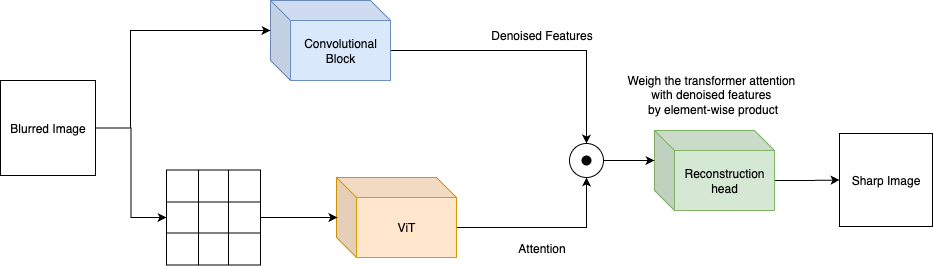

The diagram above was exported from draw.io. Its source (the exported page's mxGraphModel, read from the mxfile embedded in the PNG):
<mxGraphModel dx="1426" dy="910" grid="1" gridSize="10" guides="1" tooltips="1" connect="1" arrows="1" fold="1" page="1" pageScale="1" pageWidth="850" pageHeight="1100" math="0" shadow="0">
  <root>
    <mxCell id="0" />
    <mxCell id="1" parent="0" />
    <mxCell id="hpSO4LcgINA6vnyY9glu-1" style="edgeStyle=orthogonalEdgeStyle;rounded=0;orthogonalLoop=1;jettySize=auto;html=1;exitX=0;exitY=0;exitDx=120;exitDy=50;exitPerimeter=0;" edge="1" parent="1" source="hpSO4LcgINA6vnyY9glu-2" target="hpSO4LcgINA6vnyY9glu-9">
      <mxGeometry relative="1" as="geometry" />
    </mxCell>
    <mxCell id="hpSO4LcgINA6vnyY9glu-2" value="Convolutional Block" style="shape=cube;whiteSpace=wrap;html=1;boundedLbl=1;backgroundOutline=1;darkOpacity=0.05;darkOpacity2=0.1;fillColor=#dae8fc;strokeColor=#6c8ebf;" vertex="1" parent="1">
      <mxGeometry x="520" y="302" width="120" height="80" as="geometry" />
    </mxCell>
    <mxCell id="hpSO4LcgINA6vnyY9glu-5" style="edgeStyle=orthogonalEdgeStyle;rounded=0;orthogonalLoop=1;jettySize=auto;html=1;exitX=0;exitY=0;exitDx=120;exitDy=50;exitPerimeter=0;entryX=0.5;entryY=1;entryDx=0;entryDy=0;" edge="1" parent="1" source="hpSO4LcgINA6vnyY9glu-6" target="hpSO4LcgINA6vnyY9glu-9">
      <mxGeometry relative="1" as="geometry" />
    </mxCell>
    <mxCell id="hpSO4LcgINA6vnyY9glu-6" value="ViT" style="shape=cube;whiteSpace=wrap;html=1;boundedLbl=1;backgroundOutline=1;darkOpacity=0.05;darkOpacity2=0.1;fillColor=#ffe6cc;strokeColor=#d79b00;" vertex="1" parent="1">
      <mxGeometry x="586" y="479" width="120" height="80" as="geometry" />
    </mxCell>
    <mxCell id="hpSO4LcgINA6vnyY9glu-7" style="edgeStyle=orthogonalEdgeStyle;rounded=0;orthogonalLoop=1;jettySize=auto;html=1;exitX=1;exitY=0.5;exitDx=0;exitDy=0;entryX=0;entryY=0.5;entryDx=0;entryDy=0;" edge="1" parent="1" source="hpSO4LcgINA6vnyY9glu-8" target="hpSO4LcgINA6vnyY9glu-24">
      <mxGeometry relative="1" as="geometry">
        <mxPoint x="416" y="520" as="targetPoint" />
      </mxGeometry>
    </mxCell>
    <mxCell id="hpSO4LcgINA6vnyY9glu-8" value="Blurred Image" style="whiteSpace=wrap;html=1;aspect=fixed;" vertex="1" parent="1">
      <mxGeometry x="250" y="382" width="95" height="95" as="geometry" />
    </mxCell>
    <mxCell id="hpSO4LcgINA6vnyY9glu-9" value="" style="ellipse;whiteSpace=wrap;html=1;aspect=fixed;" vertex="1" parent="1">
      <mxGeometry x="819" y="445" width="34" height="34" as="geometry" />
    </mxCell>
    <mxCell id="hpSO4LcgINA6vnyY9glu-10" value="" style="ellipse;whiteSpace=wrap;html=1;aspect=fixed;fillColor=light-dark(#050505, #ededed);" vertex="1" parent="1">
      <mxGeometry x="831.5" y="457.5" width="9" height="9" as="geometry" />
    </mxCell>
    <mxCell id="hpSO4LcgINA6vnyY9glu-11" style="edgeStyle=orthogonalEdgeStyle;rounded=0;orthogonalLoop=1;jettySize=auto;html=1;exitX=1;exitY=0.5;exitDx=0;exitDy=0;entryX=0;entryY=0;entryDx=0;entryDy=30;entryPerimeter=0;" edge="1" parent="1" source="hpSO4LcgINA6vnyY9glu-8" target="hpSO4LcgINA6vnyY9glu-2">
      <mxGeometry relative="1" as="geometry">
        <mxPoint x="416" y="330" as="targetPoint" />
        <Array as="points">
          <mxPoint x="380" y="430" />
          <mxPoint x="380" y="332" />
        </Array>
      </mxGeometry>
    </mxCell>
    <mxCell id="hpSO4LcgINA6vnyY9glu-12" style="edgeStyle=orthogonalEdgeStyle;rounded=0;orthogonalLoop=1;jettySize=auto;html=1;exitX=0;exitY=0;exitDx=120;exitDy=50;exitPerimeter=0;entryX=0;entryY=0.5;entryDx=0;entryDy=0;" edge="1" parent="1" source="hpSO4LcgINA6vnyY9glu-13" target="hpSO4LcgINA6vnyY9glu-15">
      <mxGeometry relative="1" as="geometry" />
    </mxCell>
    <mxCell id="hpSO4LcgINA6vnyY9glu-13" value="Reconstruction head" style="shape=cube;whiteSpace=wrap;html=1;boundedLbl=1;backgroundOutline=1;darkOpacity=0.05;darkOpacity2=0.1;fillColor=#d5e8d4;strokeColor=#82b366;" vertex="1" parent="1">
      <mxGeometry x="904" y="432" width="120" height="80" as="geometry" />
    </mxCell>
    <mxCell id="hpSO4LcgINA6vnyY9glu-14" style="edgeStyle=orthogonalEdgeStyle;rounded=0;orthogonalLoop=1;jettySize=auto;html=1;exitX=1;exitY=0.5;exitDx=0;exitDy=0;entryX=0;entryY=0;entryDx=0;entryDy=30;entryPerimeter=0;" edge="1" parent="1" source="hpSO4LcgINA6vnyY9glu-9" target="hpSO4LcgINA6vnyY9glu-13">
      <mxGeometry relative="1" as="geometry" />
    </mxCell>
    <mxCell id="hpSO4LcgINA6vnyY9glu-15" value="Sharp Image" style="whiteSpace=wrap;html=1;aspect=fixed;" vertex="1" parent="1">
      <mxGeometry x="1089" y="435" width="93" height="93" as="geometry" />
    </mxCell>
    <mxCell id="hpSO4LcgINA6vnyY9glu-16" value="Denoised Features" style="text;html=1;align=center;verticalAlign=middle;resizable=0;points=[];autosize=1;strokeColor=none;fillColor=none;" vertex="1" parent="1">
      <mxGeometry x="731" y="324" width="119" height="26" as="geometry" />
    </mxCell>
    <mxCell id="hpSO4LcgINA6vnyY9glu-17" value="Attention" style="text;html=1;align=center;verticalAlign=middle;resizable=0;points=[];autosize=1;strokeColor=none;fillColor=none;" vertex="1" parent="1">
      <mxGeometry x="758" y="537" width="65" height="26" as="geometry" />
    </mxCell>
    <mxCell id="hpSO4LcgINA6vnyY9glu-18" value="Weigh the transformer attention&amp;nbsp;&lt;div&gt;with&amp;nbsp;&lt;span style=&quot;background-color: transparent; color: light-dark(rgb(0, 0, 0), rgb(255, 255, 255));&quot;&gt;denoised features&amp;nbsp;&lt;/span&gt;&lt;/div&gt;&lt;div&gt;&lt;span style=&quot;background-color: transparent; color: light-dark(rgb(0, 0, 0), rgb(255, 255, 255));&quot;&gt;by element-wise product&lt;/span&gt;&lt;/div&gt;" style="text;html=1;align=center;verticalAlign=middle;resizable=0;points=[];autosize=1;strokeColor=none;fillColor=none;" vertex="1" parent="1">
      <mxGeometry x="867" y="368" width="189" height="55" as="geometry" />
    </mxCell>
    <mxCell id="hpSO4LcgINA6vnyY9glu-19" value="" style="shape=table;startSize=0;container=1;collapsible=0;childLayout=tableLayout;fontSize=16;" vertex="1" parent="1">
      <mxGeometry x="416" y="471.5" width="94" height="95" as="geometry" />
    </mxCell>
    <mxCell id="hpSO4LcgINA6vnyY9glu-20" value="" style="shape=tableRow;horizontal=0;startSize=0;swimlaneHead=0;swimlaneBody=0;strokeColor=inherit;top=0;left=0;bottom=0;right=0;collapsible=0;dropTarget=0;fillColor=none;points=[[0,0.5],[1,0.5]];portConstraint=eastwest;fontSize=16;" vertex="1" parent="hpSO4LcgINA6vnyY9glu-19">
      <mxGeometry width="94" height="32" as="geometry" />
    </mxCell>
    <mxCell id="hpSO4LcgINA6vnyY9glu-21" value="" style="shape=partialRectangle;html=1;whiteSpace=wrap;connectable=0;strokeColor=inherit;overflow=hidden;fillColor=none;top=0;left=0;bottom=0;right=0;pointerEvents=1;fontSize=16;" vertex="1" parent="hpSO4LcgINA6vnyY9glu-20">
      <mxGeometry width="32" height="32" as="geometry">
        <mxRectangle width="32" height="32" as="alternateBounds" />
      </mxGeometry>
    </mxCell>
    <mxCell id="hpSO4LcgINA6vnyY9glu-22" value="" style="shape=partialRectangle;html=1;whiteSpace=wrap;connectable=0;strokeColor=inherit;overflow=hidden;fillColor=none;top=0;left=0;bottom=0;right=0;pointerEvents=1;fontSize=16;" vertex="1" parent="hpSO4LcgINA6vnyY9glu-20">
      <mxGeometry x="32" width="30" height="32" as="geometry">
        <mxRectangle width="30" height="32" as="alternateBounds" />
      </mxGeometry>
    </mxCell>
    <mxCell id="hpSO4LcgINA6vnyY9glu-23" value="" style="shape=partialRectangle;html=1;whiteSpace=wrap;connectable=0;strokeColor=inherit;overflow=hidden;fillColor=none;top=0;left=0;bottom=0;right=0;pointerEvents=1;fontSize=16;" vertex="1" parent="hpSO4LcgINA6vnyY9glu-20">
      <mxGeometry x="62" width="32" height="32" as="geometry">
        <mxRectangle width="32" height="32" as="alternateBounds" />
      </mxGeometry>
    </mxCell>
    <mxCell id="hpSO4LcgINA6vnyY9glu-24" value="" style="shape=tableRow;horizontal=0;startSize=0;swimlaneHead=0;swimlaneBody=0;strokeColor=inherit;top=0;left=0;bottom=0;right=0;collapsible=0;dropTarget=0;fillColor=none;points=[[0,0.5],[1,0.5]];portConstraint=eastwest;fontSize=16;" vertex="1" parent="hpSO4LcgINA6vnyY9glu-19">
      <mxGeometry y="32" width="94" height="31" as="geometry" />
    </mxCell>
    <mxCell id="hpSO4LcgINA6vnyY9glu-25" value="" style="shape=partialRectangle;html=1;whiteSpace=wrap;connectable=0;strokeColor=inherit;overflow=hidden;fillColor=none;top=0;left=0;bottom=0;right=0;pointerEvents=1;fontSize=16;" vertex="1" parent="hpSO4LcgINA6vnyY9glu-24">
      <mxGeometry width="32" height="31" as="geometry">
        <mxRectangle width="32" height="31" as="alternateBounds" />
      </mxGeometry>
    </mxCell>
    <mxCell id="hpSO4LcgINA6vnyY9glu-26" value="" style="shape=partialRectangle;html=1;whiteSpace=wrap;connectable=0;strokeColor=inherit;overflow=hidden;fillColor=none;top=0;left=0;bottom=0;right=0;pointerEvents=1;fontSize=16;" vertex="1" parent="hpSO4LcgINA6vnyY9glu-24">
      <mxGeometry x="32" width="30" height="31" as="geometry">
        <mxRectangle width="30" height="31" as="alternateBounds" />
      </mxGeometry>
    </mxCell>
    <mxCell id="hpSO4LcgINA6vnyY9glu-27" value="" style="shape=partialRectangle;html=1;whiteSpace=wrap;connectable=0;strokeColor=inherit;overflow=hidden;fillColor=none;top=0;left=0;bottom=0;right=0;pointerEvents=1;fontSize=16;" vertex="1" parent="hpSO4LcgINA6vnyY9glu-24">
      <mxGeometry x="62" width="32" height="31" as="geometry">
        <mxRectangle width="32" height="31" as="alternateBounds" />
      </mxGeometry>
    </mxCell>
    <mxCell id="hpSO4LcgINA6vnyY9glu-28" value="" style="shape=tableRow;horizontal=0;startSize=0;swimlaneHead=0;swimlaneBody=0;strokeColor=inherit;top=0;left=0;bottom=0;right=0;collapsible=0;dropTarget=0;fillColor=none;points=[[0,0.5],[1,0.5]];portConstraint=eastwest;fontSize=16;" vertex="1" parent="hpSO4LcgINA6vnyY9glu-19">
      <mxGeometry y="63" width="94" height="32" as="geometry" />
    </mxCell>
    <mxCell id="hpSO4LcgINA6vnyY9glu-29" value="" style="shape=partialRectangle;html=1;whiteSpace=wrap;connectable=0;strokeColor=inherit;overflow=hidden;fillColor=none;top=0;left=0;bottom=0;right=0;pointerEvents=1;fontSize=16;" vertex="1" parent="hpSO4LcgINA6vnyY9glu-28">
      <mxGeometry width="32" height="32" as="geometry">
        <mxRectangle width="32" height="32" as="alternateBounds" />
      </mxGeometry>
    </mxCell>
    <mxCell id="hpSO4LcgINA6vnyY9glu-30" value="" style="shape=partialRectangle;html=1;whiteSpace=wrap;connectable=0;strokeColor=inherit;overflow=hidden;fillColor=none;top=0;left=0;bottom=0;right=0;pointerEvents=1;fontSize=16;" vertex="1" parent="hpSO4LcgINA6vnyY9glu-28">
      <mxGeometry x="32" width="30" height="32" as="geometry">
        <mxRectangle width="30" height="32" as="alternateBounds" />
      </mxGeometry>
    </mxCell>
    <mxCell id="hpSO4LcgINA6vnyY9glu-31" value="" style="shape=partialRectangle;html=1;whiteSpace=wrap;connectable=0;strokeColor=inherit;overflow=hidden;fillColor=none;top=0;left=0;bottom=0;right=0;pointerEvents=1;fontSize=16;" vertex="1" parent="hpSO4LcgINA6vnyY9glu-28">
      <mxGeometry x="62" width="32" height="32" as="geometry">
        <mxRectangle width="32" height="32" as="alternateBounds" />
      </mxGeometry>
    </mxCell>
    <mxCell id="hpSO4LcgINA6vnyY9glu-32" style="edgeStyle=orthogonalEdgeStyle;rounded=0;orthogonalLoop=1;jettySize=auto;html=1;exitX=1;exitY=0.5;exitDx=0;exitDy=0;entryX=0.008;entryY=0.5;entryDx=0;entryDy=0;entryPerimeter=0;" edge="1" parent="1" source="hpSO4LcgINA6vnyY9glu-24" target="hpSO4LcgINA6vnyY9glu-6">
      <mxGeometry relative="1" as="geometry" />
    </mxCell>
  </root>
</mxGraphModel>